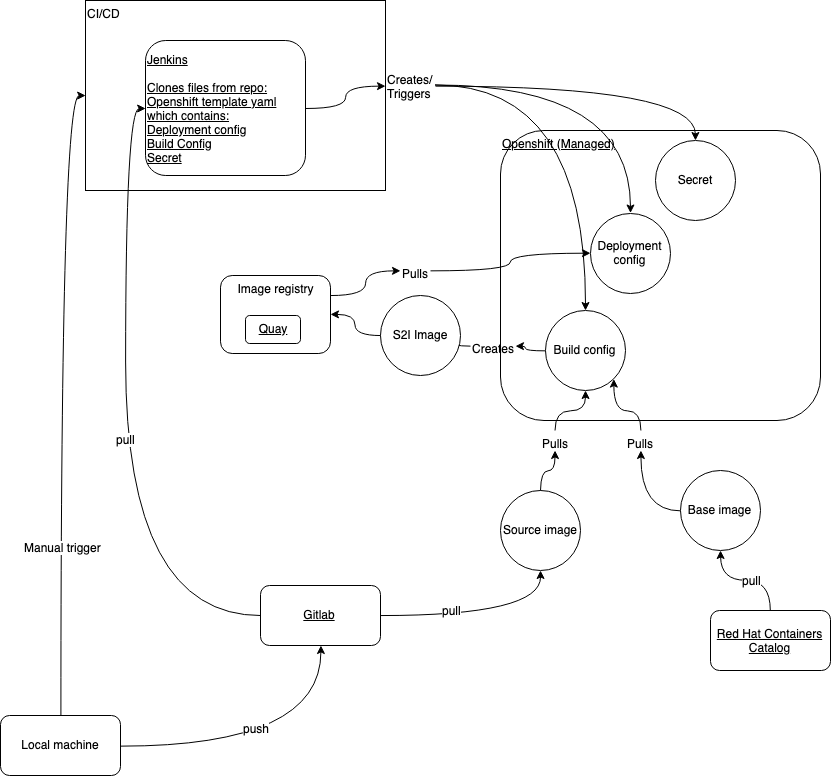

The diagram above was exported from draw.io. Its source (the exported page's mxGraphModel, read from the mxfile embedded in the PNG):
<mxGraphModel dx="2289" dy="867" grid="1" gridSize="10" guides="1" tooltips="1" connect="1" arrows="1" fold="1" page="1" pageScale="1" pageWidth="850" pageHeight="1100" math="0" shadow="0">
  <root>
    <mxCell id="0" />
    <mxCell id="1" parent="0" />
    <mxCell id="sdUP1VwdQkicGIbLGZLJ-11" value="CI/CD" style="rounded=0;whiteSpace=wrap;html=1;align=left;verticalAlign=top;" parent="1" vertex="1">
      <mxGeometry x="-35" y="285" width="300" height="190" as="geometry" />
    </mxCell>
    <UserObject label="Openshift (Managed)" link="https://paas.dev.redhat.com" id="sdUP1VwdQkicGIbLGZLJ-1">
      <mxCell style="rounded=1;whiteSpace=wrap;html=1;verticalAlign=top;align=left;fontStyle=4" parent="1" vertex="1">
        <mxGeometry x="380" y="415" width="320" height="290" as="geometry" />
      </mxCell>
    </UserObject>
    <mxCell id="sdUP1VwdQkicGIbLGZLJ-14" style="edgeStyle=orthogonalEdgeStyle;orthogonalLoop=1;jettySize=auto;html=1;curved=1;" parent="1" source="sdUP1VwdQkicGIbLGZLJ-39" target="sdUP1VwdQkicGIbLGZLJ-9" edge="1">
      <mxGeometry relative="1" as="geometry" />
    </mxCell>
    <mxCell id="sdUP1VwdQkicGIbLGZLJ-12" style="edgeStyle=orthogonalEdgeStyle;orthogonalLoop=1;jettySize=auto;html=1;curved=1;" parent="1" source="sdUP1VwdQkicGIbLGZLJ-2" target="sdUP1VwdQkicGIbLGZLJ-3" edge="1">
      <mxGeometry relative="1" as="geometry" />
    </mxCell>
    <mxCell id="Bqcvn9cWVC_gk6tWtSRI-8" value="push" style="text;html=1;resizable=0;points=[];align=center;verticalAlign=middle;labelBackgroundColor=#ffffff;" vertex="1" connectable="0" parent="sdUP1VwdQkicGIbLGZLJ-12">
      <mxGeometry x="-0.0994" y="18" relative="1" as="geometry">
        <mxPoint as="offset" />
      </mxGeometry>
    </mxCell>
    <mxCell id="Bqcvn9cWVC_gk6tWtSRI-6" style="edgeStyle=orthogonalEdgeStyle;curved=1;orthogonalLoop=1;jettySize=auto;html=1;exitX=0.5;exitY=0;exitDx=0;exitDy=0;entryX=0;entryY=0.5;entryDx=0;entryDy=0;" edge="1" parent="1" source="sdUP1VwdQkicGIbLGZLJ-2" target="sdUP1VwdQkicGIbLGZLJ-11">
      <mxGeometry relative="1" as="geometry" />
    </mxCell>
    <mxCell id="Bqcvn9cWVC_gk6tWtSRI-7" value="Manual trigger" style="text;html=1;resizable=0;points=[];align=center;verticalAlign=middle;labelBackgroundColor=#ffffff;" vertex="1" connectable="0" parent="Bqcvn9cWVC_gk6tWtSRI-6">
      <mxGeometry x="-0.4771" y="-1" relative="1" as="geometry">
        <mxPoint as="offset" />
      </mxGeometry>
    </mxCell>
    <mxCell id="sdUP1VwdQkicGIbLGZLJ-2" value="Local machine" style="rounded=1;whiteSpace=wrap;html=1;" parent="1" vertex="1">
      <mxGeometry x="-120" y="1000" width="120" height="60" as="geometry" />
    </mxCell>
    <mxCell id="sdUP1VwdQkicGIbLGZLJ-19" style="edgeStyle=orthogonalEdgeStyle;orthogonalLoop=1;jettySize=auto;html=1;curved=1;" parent="1" source="sdUP1VwdQkicGIbLGZLJ-3" target="sdUP1VwdQkicGIbLGZLJ-8" edge="1">
      <mxGeometry relative="1" as="geometry" />
    </mxCell>
    <mxCell id="Bqcvn9cWVC_gk6tWtSRI-3" value="pull" style="text;html=1;resizable=0;points=[];align=center;verticalAlign=middle;labelBackgroundColor=#ffffff;" vertex="1" connectable="0" parent="sdUP1VwdQkicGIbLGZLJ-19">
      <mxGeometry x="-0.3162" y="6" relative="1" as="geometry">
        <mxPoint as="offset" />
      </mxGeometry>
    </mxCell>
    <mxCell id="Bqcvn9cWVC_gk6tWtSRI-1" style="edgeStyle=orthogonalEdgeStyle;orthogonalLoop=1;jettySize=auto;html=1;exitX=0;exitY=0.5;exitDx=0;exitDy=0;entryX=0;entryY=0.5;entryDx=0;entryDy=0;curved=1;" edge="1" parent="1" source="sdUP1VwdQkicGIbLGZLJ-3" target="30AzLrouWCvdLzidCjtA-5">
      <mxGeometry relative="1" as="geometry" />
    </mxCell>
    <mxCell id="Bqcvn9cWVC_gk6tWtSRI-4" value="pull" style="text;html=1;resizable=0;points=[];align=center;verticalAlign=middle;labelBackgroundColor=#ffffff;" vertex="1" connectable="0" parent="Bqcvn9cWVC_gk6tWtSRI-1">
      <mxGeometry x="-0.0577" relative="1" as="geometry">
        <mxPoint as="offset" />
      </mxGeometry>
    </mxCell>
    <UserObject label="Gitlab" link="https://gitlab.corp.redhat.com/mktg-ops-dpm/visor" id="sdUP1VwdQkicGIbLGZLJ-3">
      <mxCell style="rounded=1;whiteSpace=wrap;html=1;fontStyle=4" parent="1" vertex="1">
        <mxGeometry x="140" y="870" width="120" height="60" as="geometry" />
      </mxCell>
    </UserObject>
    <mxCell id="sdUP1VwdQkicGIbLGZLJ-26" style="edgeStyle=orthogonalEdgeStyle;curved=1;orthogonalLoop=1;jettySize=auto;html=1;" parent="1" source="sdUP1VwdQkicGIbLGZLJ-43" target="sdUP1VwdQkicGIbLGZLJ-22" edge="1">
      <mxGeometry relative="1" as="geometry">
        <mxPoint x="330" y="535" as="sourcePoint" />
      </mxGeometry>
    </mxCell>
    <mxCell id="sdUP1VwdQkicGIbLGZLJ-4" value="Image registry" style="rounded=1;whiteSpace=wrap;html=1;align=center;verticalAlign=top;" parent="1" vertex="1">
      <mxGeometry x="100" y="560" width="110" height="78" as="geometry" />
    </mxCell>
    <mxCell id="sdUP1VwdQkicGIbLGZLJ-17" style="edgeStyle=orthogonalEdgeStyle;orthogonalLoop=1;jettySize=auto;html=1;curved=1;" parent="1" source="sdUP1VwdQkicGIbLGZLJ-5" target="sdUP1VwdQkicGIbLGZLJ-7" edge="1">
      <mxGeometry relative="1" as="geometry" />
    </mxCell>
    <mxCell id="Bqcvn9cWVC_gk6tWtSRI-5" value="pull" style="text;html=1;resizable=0;points=[];align=center;verticalAlign=middle;labelBackgroundColor=#ffffff;" vertex="1" connectable="0" parent="sdUP1VwdQkicGIbLGZLJ-17">
      <mxGeometry x="-0.0959" relative="1" as="geometry">
        <mxPoint as="offset" />
      </mxGeometry>
    </mxCell>
    <UserObject label="Red Hat Containers Catalog" link="https://access.redhat.com/containers/" id="sdUP1VwdQkicGIbLGZLJ-5">
      <mxCell style="rounded=1;whiteSpace=wrap;html=1;fontStyle=4" parent="1" vertex="1">
        <mxGeometry x="590" y="895" width="120" height="60" as="geometry" />
      </mxCell>
    </UserObject>
    <mxCell id="30AzLrouWCvdLzidCjtA-3" style="edgeStyle=orthogonalEdgeStyle;curved=1;orthogonalLoop=1;jettySize=auto;html=1;exitX=1;exitY=0.5;exitDx=0;exitDy=0;" parent="1" source="sdUP1VwdQkicGIbLGZLJ-6" target="sdUP1VwdQkicGIbLGZLJ-22" edge="1">
      <mxGeometry relative="1" as="geometry" />
    </mxCell>
    <mxCell id="30AzLrouWCvdLzidCjtA-4" style="edgeStyle=orthogonalEdgeStyle;curved=1;orthogonalLoop=1;jettySize=auto;html=1;exitX=1;exitY=0.5;exitDx=0;exitDy=0;" parent="1" source="sdUP1VwdQkicGIbLGZLJ-6" target="sdUP1VwdQkicGIbLGZLJ-16" edge="1">
      <mxGeometry relative="1" as="geometry" />
    </mxCell>
    <UserObject label="Creates/&lt;br&gt;Triggers&lt;br&gt;" id="sdUP1VwdQkicGIbLGZLJ-6">
      <mxCell style="rounded=1;whiteSpace=wrap;html=1;fontStyle=0;align=left;fillColor=none;strokeColor=none;" parent="1" vertex="1">
        <mxGeometry x="265" y="360" width="50" height="20" as="geometry" />
      </mxCell>
    </UserObject>
    <mxCell id="sdUP1VwdQkicGIbLGZLJ-18" style="edgeStyle=orthogonalEdgeStyle;orthogonalLoop=1;jettySize=auto;html=1;curved=1;entryX=1;entryY=1;entryDx=0;entryDy=0;" parent="1" source="sdUP1VwdQkicGIbLGZLJ-35" target="sdUP1VwdQkicGIbLGZLJ-16" edge="1">
      <mxGeometry relative="1" as="geometry" />
    </mxCell>
    <mxCell id="sdUP1VwdQkicGIbLGZLJ-7" value="Base image" style="ellipse;whiteSpace=wrap;html=1;aspect=fixed;" parent="1" vertex="1">
      <mxGeometry x="560" y="755" width="80" height="80" as="geometry" />
    </mxCell>
    <mxCell id="sdUP1VwdQkicGIbLGZLJ-20" style="edgeStyle=orthogonalEdgeStyle;orthogonalLoop=1;jettySize=auto;html=1;curved=1;" parent="1" source="sdUP1VwdQkicGIbLGZLJ-33" target="sdUP1VwdQkicGIbLGZLJ-16" edge="1">
      <mxGeometry relative="1" as="geometry" />
    </mxCell>
    <mxCell id="sdUP1VwdQkicGIbLGZLJ-8" value="Source image" style="ellipse;whiteSpace=wrap;html=1;aspect=fixed;" parent="1" vertex="1">
      <mxGeometry x="380" y="775" width="80" height="80" as="geometry" />
    </mxCell>
    <mxCell id="sdUP1VwdQkicGIbLGZLJ-15" style="edgeStyle=orthogonalEdgeStyle;orthogonalLoop=1;jettySize=auto;html=1;exitX=0;exitY=0.5;exitDx=0;exitDy=0;curved=1;" parent="1" source="sdUP1VwdQkicGIbLGZLJ-9" target="sdUP1VwdQkicGIbLGZLJ-4" edge="1">
      <mxGeometry relative="1" as="geometry" />
    </mxCell>
    <mxCell id="sdUP1VwdQkicGIbLGZLJ-9" value="S2I Image" style="ellipse;whiteSpace=wrap;html=1;aspect=fixed;" parent="1" vertex="1">
      <mxGeometry x="260" y="580" width="80" height="80" as="geometry" />
    </mxCell>
    <mxCell id="sdUP1VwdQkicGIbLGZLJ-16" value="Build config" style="ellipse;whiteSpace=wrap;html=1;aspect=fixed;" parent="1" vertex="1">
      <mxGeometry x="425" y="595" width="80" height="80" as="geometry" />
    </mxCell>
    <mxCell id="sdUP1VwdQkicGIbLGZLJ-22" value="Deployment config" style="ellipse;whiteSpace=wrap;html=1;aspect=fixed;" parent="1" vertex="1">
      <mxGeometry x="470" y="497.5" width="80" height="80" as="geometry" />
    </mxCell>
    <UserObject label="Quay" link="https://images.paas.redhat.com/repository/" id="sdUP1VwdQkicGIbLGZLJ-29">
      <mxCell style="rounded=1;whiteSpace=wrap;html=1;fontStyle=4" parent="1" vertex="1">
        <mxGeometry x="125" y="600" width="55" height="28" as="geometry" />
      </mxCell>
    </UserObject>
    <mxCell id="sdUP1VwdQkicGIbLGZLJ-33" value="Pulls" style="rounded=0;whiteSpace=wrap;html=1;align=left;verticalAlign=top;strokeColor=none;fillColor=none;" parent="1" vertex="1">
      <mxGeometry x="420" y="715" width="30" height="20" as="geometry" />
    </mxCell>
    <mxCell id="sdUP1VwdQkicGIbLGZLJ-34" style="edgeStyle=orthogonalEdgeStyle;orthogonalLoop=1;jettySize=auto;html=1;curved=1;" parent="1" source="sdUP1VwdQkicGIbLGZLJ-8" target="sdUP1VwdQkicGIbLGZLJ-33" edge="1">
      <mxGeometry relative="1" as="geometry">
        <mxPoint x="710" y="743" as="sourcePoint" />
        <mxPoint x="465" y="675" as="targetPoint" />
      </mxGeometry>
    </mxCell>
    <mxCell id="sdUP1VwdQkicGIbLGZLJ-35" value="Pulls" style="rounded=0;whiteSpace=wrap;html=1;align=left;verticalAlign=top;strokeColor=none;fillColor=none;" parent="1" vertex="1">
      <mxGeometry x="505" y="715" width="30" height="20" as="geometry" />
    </mxCell>
    <mxCell id="sdUP1VwdQkicGIbLGZLJ-36" style="edgeStyle=orthogonalEdgeStyle;orthogonalLoop=1;jettySize=auto;html=1;curved=1;" parent="1" source="sdUP1VwdQkicGIbLGZLJ-7" target="sdUP1VwdQkicGIbLGZLJ-35" edge="1">
      <mxGeometry relative="1" as="geometry">
        <mxPoint x="710.0031251220798" y="618" as="sourcePoint" />
        <mxPoint x="505" y="635" as="targetPoint" />
      </mxGeometry>
    </mxCell>
    <mxCell id="sdUP1VwdQkicGIbLGZLJ-39" value="Creates" style="rounded=0;whiteSpace=wrap;html=1;align=left;verticalAlign=top;strokeColor=none;fillColor=none;" parent="1" vertex="1">
      <mxGeometry x="350" y="620" width="45" height="20" as="geometry" />
    </mxCell>
    <mxCell id="sdUP1VwdQkicGIbLGZLJ-40" style="edgeStyle=orthogonalEdgeStyle;orthogonalLoop=1;jettySize=auto;html=1;curved=1;" parent="1" source="sdUP1VwdQkicGIbLGZLJ-16" target="sdUP1VwdQkicGIbLGZLJ-39" edge="1">
      <mxGeometry relative="1" as="geometry">
        <mxPoint x="425" y="635" as="sourcePoint" />
        <mxPoint x="310" y="620" as="targetPoint" />
      </mxGeometry>
    </mxCell>
    <mxCell id="sdUP1VwdQkicGIbLGZLJ-42" style="edgeStyle=orthogonalEdgeStyle;curved=1;orthogonalLoop=1;jettySize=auto;html=1;" parent="1" source="sdUP1VwdQkicGIbLGZLJ-6" target="30AzLrouWCvdLzidCjtA-1" edge="1">
      <mxGeometry relative="1" as="geometry">
        <mxPoint x="230" y="405" as="sourcePoint" />
        <mxPoint x="310" y="485" as="targetPoint" />
      </mxGeometry>
    </mxCell>
    <mxCell id="sdUP1VwdQkicGIbLGZLJ-43" value="Pulls" style="rounded=0;whiteSpace=wrap;html=1;align=left;verticalAlign=top;strokeColor=none;fillColor=none;" parent="1" vertex="1">
      <mxGeometry x="280" y="545" width="30" height="20" as="geometry" />
    </mxCell>
    <mxCell id="sdUP1VwdQkicGIbLGZLJ-44" style="edgeStyle=orthogonalEdgeStyle;curved=1;orthogonalLoop=1;jettySize=auto;html=1;exitX=1;exitY=0.25;exitDx=0;exitDy=0;" parent="1" source="sdUP1VwdQkicGIbLGZLJ-4" target="sdUP1VwdQkicGIbLGZLJ-43" edge="1">
      <mxGeometry relative="1" as="geometry">
        <mxPoint x="160" y="578" as="sourcePoint" />
        <mxPoint x="425" y="525" as="targetPoint" />
      </mxGeometry>
    </mxCell>
    <mxCell id="30AzLrouWCvdLzidCjtA-1" value="Secret" style="ellipse;whiteSpace=wrap;html=1;aspect=fixed;" parent="1" vertex="1">
      <mxGeometry x="535" y="425" width="80" height="80" as="geometry" />
    </mxCell>
    <mxCell id="30AzLrouWCvdLzidCjtA-6" style="edgeStyle=orthogonalEdgeStyle;curved=1;orthogonalLoop=1;jettySize=auto;html=1;exitX=1;exitY=0.5;exitDx=0;exitDy=0;" parent="1" source="30AzLrouWCvdLzidCjtA-5" target="sdUP1VwdQkicGIbLGZLJ-6" edge="1">
      <mxGeometry relative="1" as="geometry" />
    </mxCell>
    <UserObject label="Jenkins&lt;br&gt;&lt;br&gt;Clones files from repo:&lt;br&gt;Openshift template yaml which contains:&lt;br&gt;Deployment config&lt;br&gt;Build Config&lt;br&gt;Secret&lt;br&gt;" link="https://jenkins.paas.redhat.com/" id="30AzLrouWCvdLzidCjtA-5">
      <mxCell style="rounded=1;whiteSpace=wrap;html=1;fontStyle=4;align=left;" parent="1" vertex="1">
        <mxGeometry x="25" y="325" width="160" height="135" as="geometry" />
      </mxCell>
    </UserObject>
  </root>
</mxGraphModel>